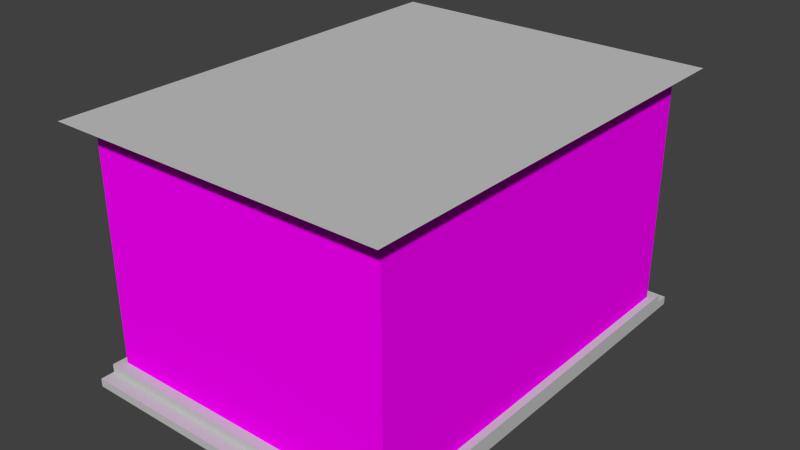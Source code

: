 # Source: MS-Kamin.blend  (saved by Blender 2.76.0; exported with 4.5.12 LTS)
import bpy
from mathutils import Matrix  # noqa: F401  (used for matrix-valued properties, if any)

bpy.ops.wm.read_factory_settings(use_empty=True)
scene = bpy.context.scene
scene.name = 'Scene'

# ---- collections
col_collection_1 = bpy.data.collections.new('Collection 1'); scene.collection.children.link(col_collection_1)

# ---- images (referenced by path relative to the original .blend; pixels are not part of the script)
import os
ASSET_DIR = os.environ.get("B2B_ASSET_DIR", "")  # directory of the original .blend (textures are referenced by path, not embedded)
HERE = os.path.dirname(os.path.abspath(__file__))  # packed textures are extracted next to this script under _unpacked/

def load_image(name, relpath, width, height, colorspace="sRGB"):
    """Load a texture the original file referenced (path relative to the .blend, or extracted next to this script)."""
    p = next((c for c in (os.path.join(HERE, relpath), os.path.join(ASSET_DIR, relpath)) if relpath and os.path.exists(c)), "")
    if p:
        img = bpy.data.images.load(p, check_existing=True)
        img.name = name
    else:  # same state as the original file: an image datablock whose file is absent (Cycles renders it pink)
        img = bpy.data.images.new(name, width, height)
        img.source = "FILE"
        img.filepath = "//" + (relpath or name)
    img.colorspace_settings.name = colorspace
    return img
img_ms_kamin_textur_jpg = load_image('MS-Kamin_Textur.jpg', 'MS-Kamin_Textur.jpg', 1024, 1024, 'sRGB')

# ---- materials (node trees are filled in below, after node groups)
mat_stein = bpy.data.materials.new('stein')
mat_stein.alpha_threshold = 0.0
mat_stein.roughness = 0.5
mat_wei = bpy.data.materials.new('weiß')
mat_wei.alpha_threshold = 0.0
mat_wei.roughness = 0.5

# ---- material node trees
mat_stein.use_nodes = True; mat_stein.node_tree.nodes.clear()
_N = mat_stein.node_tree.nodes; _L = mat_stein.node_tree.links
n0 = _N.new('ShaderNodeOutputMaterial'); n0.name = 'Material Output'; n0.location = (300, 300)
n1 = _N.new('ShaderNodeBsdfDiffuse'); n1.name = 'Diffuse BSDF'; n1.location = (10, 300)
n2 = _N.new('ShaderNodeTexImage'); n2.name = 'Image Texture'; n2.location = (-180, 300)
n2.width = 140
n2.image = img_ms_kamin_textur_jpg
_L.new(n1.outputs[0], n0.inputs[0])
_L.new(n2.outputs[0], n1.inputs[0])
n0.is_active_output = True
mat_wei.use_nodes = True; mat_wei.node_tree.nodes.clear()
_N = mat_wei.node_tree.nodes; _L = mat_wei.node_tree.links
n0 = _N.new('ShaderNodeOutputMaterial'); n0.name = 'Material Output'; n0.location = (300, 300)
n1 = _N.new('ShaderNodeBsdfDiffuse'); n1.name = 'Diffuse BSDF'; n1.location = (10, 300)
n1.inputs[0].default_value = (0.565, 0.565, 0.565, 1.0)
_L.new(n1.outputs[0], n0.inputs[0])
n0.is_active_output = True

# ---- world
world_world = bpy.data.worlds.new('World'); scene.world = world_world
world_world.color = (0.05088, 0.05088, 0.05088)
world_world.use_sun_shadow = False
world_world.sun_shadow_jitter_overblur = 0.0
world_world.cycles.sampling_method = 'MANUAL'
world_world.cycles.sample_map_resolution = 256

# ---- meshes
me_plane_003 = bpy.data.meshes.new('Plane.003')
me_plane_003.from_pydata([(-0.9519, 0.893, 0.1035), (-0.9519, -0.893, 0.1035), (-0.9519, 0.893, 1.537), (-0.9519, -0.893, 1.537), (-0.9519, 0.5651, 0.1035), (-0.9519, -0.5651, 0.1035), (-0.9519, 0.5651, 1.537), (-0.9519, -0.5651, 1.537), (-0.9519, -0.893, 1.148), (-0.9519, 0.893, 1.148), (-0.9519, 0.5651, 1.148), (-0.9519, -0.5651, 1.148), (-0.06359, 0.5651, 0.1035), (-0.06359, -0.5651, 0.1035), (-0.06359, 0.5651, 1.148), (-0.06359, -0.5651, 1.148), (-1.0, -1.0, 0.0), (1.0, -1.0, 0.0), (-1.0, 1.0, 0.0), (1.0, 1.0, 0.0), (-1.0, 1.0, 0.05211), (-1.0, -1.0, 0.05211), (1.0, -1.0, 0.05211), (1.0, 1.0, 0.05211), (-1.0, 0.9381, 0.05211), (-1.0, -0.9381, 0.05211), (1.0, -0.9381, 0.05211), (1.0, 0.9381, 0.05211), (-1.0, 0.9381, 0.05211), (-1.0, -0.9381, 0.05211), (1.0, -0.9381, 0.05211), (1.0, 0.9381, 0.05211), (-1.0, 0.9381, 0.1035), (-1.0, -0.9381, 0.1035), (1.0, -0.9381, 0.1035), (1.0, 0.9381, 0.1035), (-0.9519, 0.893, 0.1035), (-0.9519, -0.893, 0.1035), (0.9519, -0.893, 0.1035), (0.9519, 0.893, 0.1035), (-0.9519, 0.893, 1.537), (-0.9519, -0.893, 1.537), (0.9519, -0.893, 1.537), (0.9519, 0.893, 1.537), (-0.993, 0.9315, 1.537), (-0.993, -0.9315, 1.537), (0.993, -0.9315, 1.537), (0.993, 0.9315, 1.537), (-1.061, 0.9949, 1.582), (-1.061, -0.9949, 1.582), (1.061, -0.9949, 1.582), (1.061, 0.9949, 1.582), (-0.9519, 0.893, 0.1035), (-0.9519, -0.893, 0.1035), (-0.9519, 0.893, 1.537), (-0.9519, -0.893, 1.537), (-0.9519, 0.893, 0.1035), (-0.9519, -0.893, 0.1035), (-0.9519, 0.893, 1.537), (-0.9519, -0.893, 1.537), (-0.9519, 0.893, 0.1035), (-0.9519, -0.893, 0.1035), (-0.9519, 0.893, 1.537), (-0.9519, -0.893, 1.537), (-0.9519, 0.893, 0.1035), (-0.9519, -0.893, 0.1035), (-0.9519, 0.893, 1.537), (-0.9519, -0.893, 1.537), (-0.9519, 0.893, 0.1035), (-0.9519, -0.893, 0.1035), (-0.9519, 0.893, 1.537), (-0.9519, -0.893, 1.537)], [], [(4, 5, 13, 12), (0, 4, 10, 9), (5, 1, 8, 11), (12, 13, 15, 14), (11, 10, 14, 15), (10, 4, 12, 14), (5, 11, 15, 13), (11, 8, 3, 7, 6, 2, 9, 10), (16, 18, 19, 17), (23, 20, 24, 27), (19, 18, 20, 23), (16, 17, 22, 21), (17, 19, 23, 22), (18, 16, 21, 20), (26, 27, 31, 30), (21, 22, 26, 25), (22, 23, 27, 26), (20, 21, 25, 24), (28, 29, 33, 32), (24, 25, 29, 28), (27, 24, 28, 31), (25, 26, 30, 29), (35, 32, 36, 39), (31, 28, 32, 35), (29, 30, 34, 33), (30, 31, 35, 34), (38, 39, 43, 42), (33, 34, 38, 37), (34, 35, 39, 38), (32, 33, 37, 36), (43, 40, 44, 47), (40, 36, 52, 54), (39, 36, 40, 43), (37, 38, 42, 41), (45, 46, 50, 49), (41, 42, 46, 45), (42, 43, 47, 46), (40, 41, 45, 44), (49, 50, 51, 48), (46, 47, 51, 50), (44, 45, 49, 48), (47, 44, 48, 51), (54, 52, 56, 58), (36, 37, 53, 52), (37, 41, 55, 53), (41, 40, 54, 55), (57, 59, 63, 61), (55, 54, 58, 59), (53, 55, 59, 57), (52, 53, 57, 56), (61, 63, 67, 65), (56, 57, 61, 60), (58, 56, 60, 62), (59, 58, 62, 63), (66, 64, 68, 70), (60, 61, 65, 64), (62, 60, 64, 66), (63, 62, 66, 67), (67, 66, 70, 71), (65, 67, 71, 69), (64, 65, 69, 68)])
me_plane_003.polygons.foreach_set('material_index', [1, 0, 0, 0, 0, 0, 0, 0, 1, 1, 1, 1, 1, 1, 0, 1, 0, 0, 1, 0, 0, 0, 1, 1, 1, 1, 0, 1, 1, 1, 0, 0, 0, 0, 1, 1, 1, 1, 1, 1, 1, 0, 0, 0, 0, 0, 0, 0, 0, 0, 0, 0, 0, 0, 0, 0, 0, 0, 0, 0, 0])
_uv = me_plane_003.uv_layers.new(name='UVMap')
_uv.uv.foreach_set('vector', [0.7463, 0.9757, 1.466, 0.9757, 1.466, 1.459, 0.7463, 1.459, -0.2349, 0.104, 0.03489, 0.104, 0.03489, 0.7113, -0.2349, 0.7113, 0.9651, 0.104, 1.235, 0.104, 1.235, 0.7113, 0.9651, 0.7113, 0.03489, 0.104, 0.9651, 0.104, 0.9651, 0.7113, 0.03489, 0.7113, 0.7463, 0.4927, 1.466, 0.4927, 1.466, 0.9757, 0.7463, 0.9757, 0.8374, 0.5838, 0.8374, -0.08137, 1.32, -0.08137, 1.32, 0.5838, 1.32, -0.4429, 1.32, 0.2222, 0.8374, 0.2222, 0.8374, -0.4429, 0.9651, 0.7113, 1.235, 0.7113, 1.235, 0.9375, 0.9651, 0.9375, 0.03489, 0.9375, -0.2349, 0.9375, -0.2349, 0.7113, 0.03489, 0.7113, 1.323, 0.04382, -0.323, 0.04382, -0.323, 0.04382, 1.323, 0.04382, -0.323, 0.07411, -0.323, 0.07411, -0.272, 0.07411, -0.2721, 0.07411, -0.323, 0.04382, -0.323, 0.04382, -0.323, 0.07411, -0.323, 0.07411, 1.323, 0.04382, 1.323, 0.04382, 1.323, 0.07411, 1.323, 0.07411, 1.323, 0.04382, -0.323, 0.04382, -0.323, 0.07411, 1.323, 0.07411, -0.323, 0.04382, 1.323, 0.04382, 1.323, 0.07411, -0.323, 0.07411, 1.272, 0.07411, -0.2721, 0.07411, -0.2721, 0.07411, 1.272, 0.07411, 1.323, 0.07411, 1.323, 0.07411, 1.272, 0.07411, 1.272, 0.07411, 1.323, 0.07411, -0.323, 0.07411, -0.2721, 0.07411, 1.272, 0.07411, -0.323, 0.07411, 1.323, 0.07411, 1.272, 0.07411, -0.272, 0.07411, -0.272, 0.07411, 1.272, 0.07411, 1.272, 0.104, -0.272, 0.104, -0.272, 0.07411, 1.272, 0.07411, 1.272, 0.07411, -0.272, 0.07411, -0.2721, 0.07411, -0.272, 0.07411, -0.272, 0.07411, -0.2721, 0.07411, 1.272, 0.07411, 1.272, 0.07411, 1.272, 0.07411, 1.272, 0.07411, -0.2721, 0.104, -0.272, 0.104, -0.2349, 0.104, -0.2349, 0.104, -0.2721, 0.07411, -0.272, 0.07411, -0.272, 0.104, -0.2721, 0.104, 1.272, 0.07411, 1.272, 0.07411, 1.272, 0.104, 1.272, 0.104, 1.272, 0.07411, -0.2721, 0.07411, -0.2721, 0.104, 1.272, 0.104, 1.235, 0.104, -0.2349, 0.104, -0.2349, 0.9375, 1.235, 0.9375, 1.272, 0.104, 1.272, 0.104, 1.235, 0.104, 1.235, 0.104, 1.272, 0.104, -0.2721, 0.104, -0.2349, 0.104, 1.235, 0.104, -0.272, 0.104, 1.272, 0.104, 1.235, 0.104, -0.2349, 0.104, -0.2349, 0.9375, -0.2349, 0.9375, -0.2666, 0.9375, -0.2666, 0.9375, -0.2349, 0.9375, -0.2349, 0.104, -0.2349, 0.104, -0.2349, 0.9375, -0.466, -0.1004, 0.7463, -0.1004, 0.7463, 0.6791, -0.466, 0.6791, 0.7463, 1.459, -0.466, 1.459, -0.466, 0.6791, 0.7463, 0.6791, 1.267, 0.9375, 1.267, 0.9375, 1.319, 0.9634, 1.319, 0.9634, 1.235, 0.9375, 1.235, 0.9375, 1.267, 0.9375, 1.267, 0.9375, 1.235, 0.9375, -0.2349, 0.9375, -0.2666, 0.9375, 1.267, 0.9375, -0.2349, 0.9375, 1.235, 0.9375, 1.267, 0.9375, -0.2666, 0.9375, 1.319, 0.9634, 1.319, 0.9634, -0.3188, 0.9634, -0.3188, 0.9634, 1.267, 0.9375, -0.2666, 0.9375, -0.3188, 0.9634, 1.319, 0.9634, -0.2666, 0.9375, 1.267, 0.9375, 1.319, 0.9634, -0.3188, 0.9634, -0.2666, 0.9375, -0.2666, 0.9375, -0.3188, 0.9634, -0.3188, 0.9634, -0.2349, 0.9375, -0.2349, 0.104, -0.2349, 0.104, -0.2349, 0.9375, -0.2349, 0.104, 1.235, 0.104, 1.235, 0.104, -0.2349, 0.104, 1.235, 0.104, 1.235, 0.9375, 1.235, 0.9375, 1.235, 0.104, 1.235, 0.9375, -0.2349, 0.9375, -0.2349, 0.9375, 1.235, 0.9375, 1.235, 0.104, 1.235, 0.9375, 1.235, 0.9375, 1.235, 0.104, 1.235, 0.9375, -0.2349, 0.9375, -0.2349, 0.9375, 1.235, 0.9375, 1.235, 0.104, 1.235, 0.9375, 1.235, 0.9375, 1.235, 0.104, -0.2349, 0.104, 1.235, 0.104, 1.235, 0.104, -0.2349, 0.104, 1.235, 0.104, 1.235, 0.9375, 1.235, 0.9375, 1.235, 0.104, -0.2349, 0.104, 1.235, 0.104, 1.235, 0.104, -0.2349, 0.104, -0.2349, 0.9375, -0.2349, 0.104, -0.2349, 0.104, -0.2349, 0.9375, 1.235, 0.9375, -0.2349, 0.9375, -0.2349, 0.9375, 1.235, 0.9375, -0.2349, 0.9375, -0.2349, 0.104, -0.2349, 0.104, -0.2349, 0.9375, -0.2349, 0.104, 1.235, 0.104, 1.235, 0.104, -0.2349, 0.104, -0.2349, 0.9375, -0.2349, 0.104, -0.2349, 0.104, -0.2349, 0.9375, 1.235, 0.9375, -0.2349, 0.9375, -0.2349, 0.9375, 1.235, 0.9375, 1.235, 0.9375, -0.2349, 0.9375, -0.2349, 0.9375, 1.235, 0.9375, 1.235, 0.104, 1.235, 0.9375, 1.235, 0.9375, 1.235, 0.104, -0.2349, 0.104, 1.235, 0.104, 1.235, 0.104, -0.2349, 0.104])
me_plane_003.materials.append(mat_stein)
me_plane_003.materials.append(mat_wei)
me_plane_003.use_remesh_preserve_volume = False
me_plane_003.use_remesh_preserve_attributes = False
me_plane_003.use_mirror_vertex_groups = False
me_plane_003.update()

# ---- objects
ob_plane = bpy.data.objects.new('Plane', me_plane_003)

# ---- transforms, parenting, visibility, modifiers, constraints
ob_plane.location = (0.0, 0.0, 0.0)
ob_plane.scale = (1.0, 1.416, 1.0)
ob_plane.lineart.crease_threshold = 0.0

# ---- collection membership
col_collection_1.objects.link(ob_plane)

# ---- scene / render settings (as saved in the file)
scene.frame_start = 1; scene.frame_end = 250; scene.frame_set(1)
scene.render.engine = 'CYCLES'
scene.render.resolution_percentage = 50
scene.render.dither_intensity = 0.0
scene.cycles.use_denoising = False
scene.cycles.samples = 10
scene.cycles.sampling_pattern = 'TABULATED_SOBOL'
scene.cycles.light_sampling_threshold = 0.0
scene.cycles.use_adaptive_sampling = False
scene.cycles.use_light_tree = False
scene.cycles.blur_glossy = 0.0
scene.cycles.pixel_filter_type = 'GAUSSIAN'
scene.cycles.sample_clamp_indirect = 0.0
scene.view_settings.view_transform = 'Standard'
bpy.context.view_layer.update()

# ---- added for rendering (the .blend has no active camera and no usable light): camera, sun
cam_auto = bpy.data.cameras.new('AutoCamera')
cam_auto.lens = 50.0
cam_auto.sensor_width = 36.0
cam_auto.clip_end = 1000.0
ob_auto_camera = bpy.data.objects.new('AutoCamera', cam_auto)
scene.collection.objects.link(ob_auto_camera)
ob_auto_camera.location = (3.5855, -4.3026, 3.65929)
ob_auto_camera.rotation_euler = (1.09748, -7.21219e-08, 0.694738)
scene.camera = ob_auto_camera
light_auto_sun = bpy.data.lights.new('AutoSun', 'SUN')
light_auto_sun.energy = 3.0
light_auto_sun.angle = 0.0523599
ob_auto_sun = bpy.data.objects.new('AutoSun', light_auto_sun)
scene.collection.objects.link(ob_auto_sun)
ob_auto_sun.rotation_euler = (0.872665, 0.174533, 0.523599)
bpy.context.view_layer.update()
